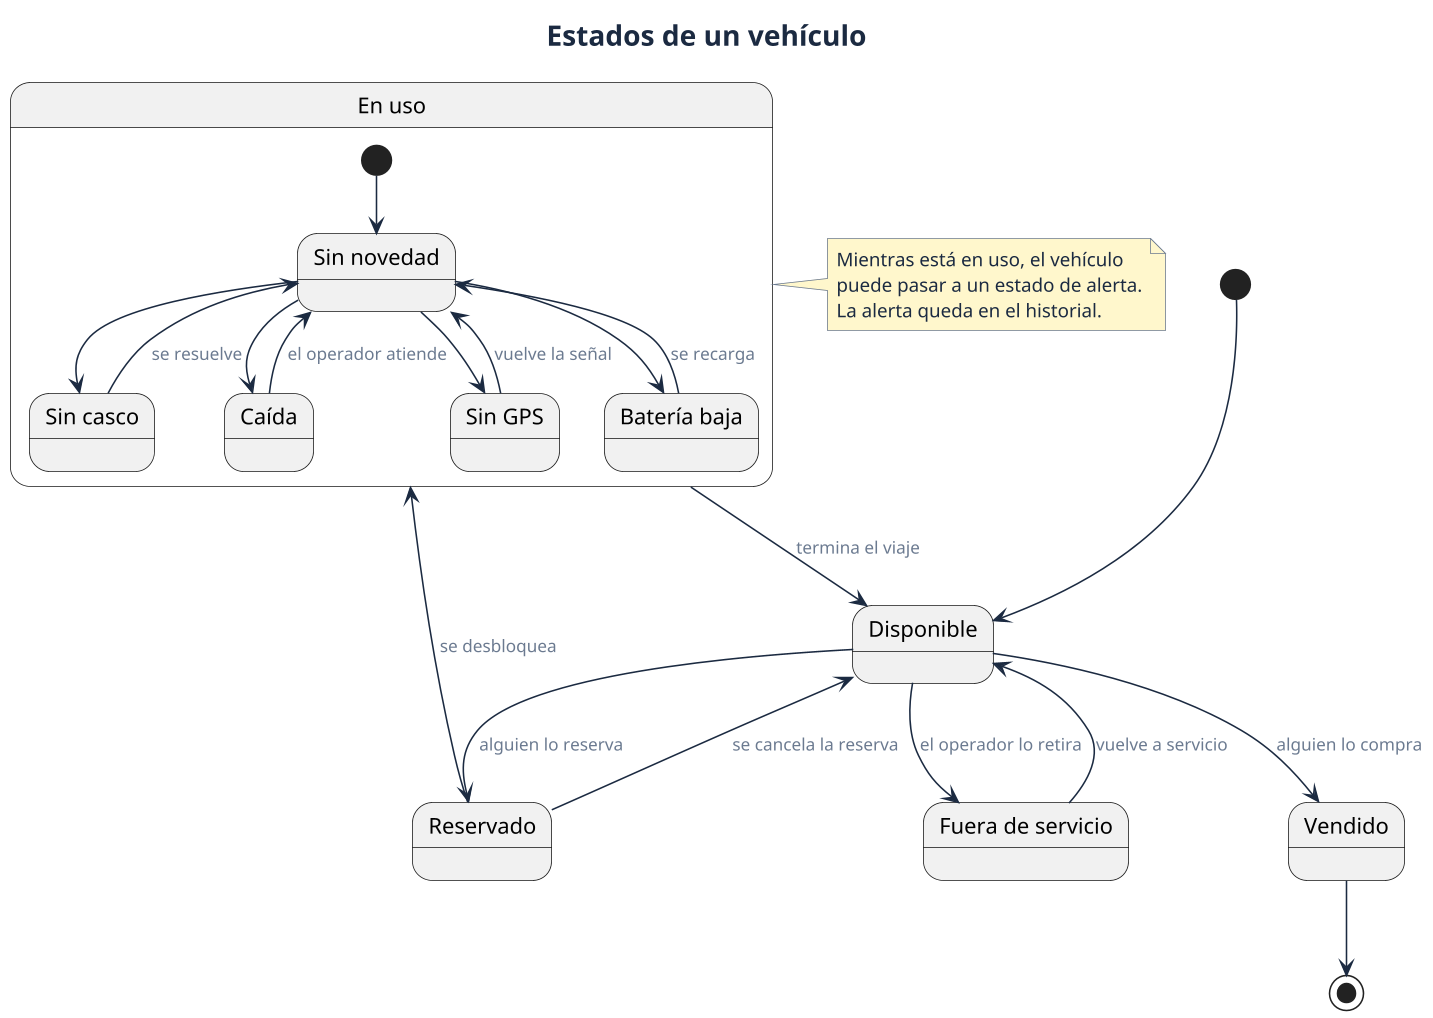

The diagram above was rendered by PlantUML. Its source (embedded in the PNG):
@startuml 22-estados-vehiculo
!include estilo.iuml
title Estados de un vehículo

state "Disponible" as D
state "Reservado" as R
state "Vendido" as V
state "Fuera de servicio" as F
state "En uso" as E {
  state "Sin novedad" as OK
  state "Sin casco" as NC
  state "Caída" as CA
  state "Sin GPS" as GPS
  state "Batería baja" as BAT
  [*] --> OK
  OK --> NC
  OK --> CA
  OK --> GPS
  OK --> BAT
  NC --> OK : se resuelve
  CA --> OK : el operador atiende
  GPS --> OK : vuelve la señal
  BAT --> OK : se recarga
}

[*] --> D
D --> R : alguien lo reserva
R --> D : se cancela la reserva
R --> E : se desbloquea
E --> D : termina el viaje
D --> V : alguien lo compra
D --> F : el operador lo retira
F --> D : vuelve a servicio
V --> [*]

note right of E
  Mientras está en uso, el vehículo
  puede pasar a un estado de alerta.
  La alerta queda en el historial.
end note
@enduml